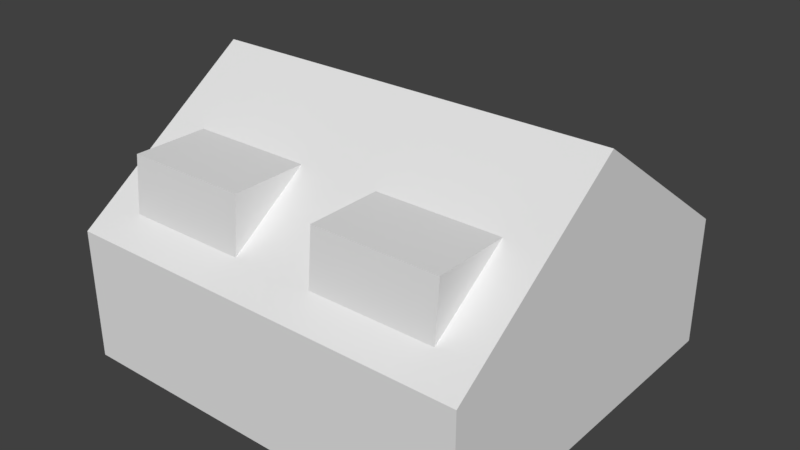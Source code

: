 # Source: SchoenbSued1.blend  (saved by Blender 2.79.7; exported with 4.5.12 LTS)
import bpy
from mathutils import Matrix  # noqa: F401  (used for matrix-valued properties, if any)

bpy.ops.wm.read_factory_settings(use_empty=True)
scene = bpy.context.scene
scene.name = 'Scene'

# ---- collections
col_collection_1 = bpy.data.collections.new('Collection 1'); scene.collection.children.link(col_collection_1)

# ---- materials (node trees are filled in below, after node groups)
mat_material = bpy.data.materials.new('Material')
mat_material.alpha_threshold = 0.0
mat_material.use_transparent_shadow = False
mat_material.roughness = 0.5
mat_material.line_color = (0.0, 0.0, 0.0, 1.0)

# ---- material node trees

# ---- world
world_world = bpy.data.worlds.new('World'); scene.world = world_world
world_world.color = (0.05088, 0.05088, 0.05088)
world_world.use_sun_shadow = False
world_world.sun_shadow_jitter_overblur = 0.0

# ---- meshes
me_cube = bpy.data.meshes.new('Cube')
me_cube.from_pydata([(5.5, 5.0, -1.75), (5.5, -5.0, -1.75), (-5.5, -5.0, -1.75), (-5.5, 5.0, -1.75), (5.5, 5.0, 1.75), (5.5, -5.0, 1.75), (-5.5, 5.0, 1.75), (5.5, -2.98e-07, -1.75), (-5.5, 1.49e-06, -1.75), (5.5, -2.682e-06, 5.25), (5.5, -4.261, -1.75), (5.5, -4.261, 2.267), (-5.5, -4.261, -1.75), (-5.5, -2.131, -1.75), (-5.5, -2.131, 3.759), (5.5, -2.131, -1.75), (5.5, -2.131, 3.759), (4.4, 5.0, -1.75), (3.3, 5.0, -1.75), (2.2, 5.0, -1.75), (1.1, 5.0, -1.75), (7.376e-07, 5.0, -1.75), (-1.1, 5.0, -1.75), (-2.2, 5.0, -1.75), (-3.3, 5.0, -1.75), (-4.4, 5.0, -1.75), (4.4, -5.0, -1.75), (3.3, -5.0, -1.75), (2.2, -5.0, -1.75), (1.1, -5.0, -1.75), (-1.639e-07, -5.0, -1.75), (-1.1, -5.0, -1.75), (-2.2, -5.0, -1.75), (-3.3, -5.0, -1.75), (-4.4, -5.0, -1.75), (4.4, 5.0, 1.75), (3.3, 5.0, 1.75), (2.2, 5.0, 1.75), (1.1, 5.0, 1.75), (1.311e-06, 5.0, 1.75), (-1.1, 5.0, 1.75), (-2.2, 5.0, 1.75), (-3.3, 5.0, 1.75), (-4.4, 5.0, 1.75), (4.4, -5.0, 1.75), (3.3, -5.0, 1.75), (2.2, -5.0, 1.75), (1.1, -5.0, 1.75), (-2.95e-06, -5.0, 1.75), (-1.1, -5.0, 1.75), (-2.2, -5.0, 1.75), (-3.3, -5.0, 1.75), (-3.3, 1.788e-07, 5.25), (-2.2, -1.788e-07, 5.25), (-1.1, -5.364e-07, 5.25), (-6.557e-07, -8.941e-07, 5.25), (1.1, -1.252e-06, 5.25), (2.2, -1.609e-06, 5.25), (3.3, -1.967e-06, 5.25), (4.4, -2.325e-06, 5.25), (-1.1, -4.261, 2.267), (-2.377e-06, -4.261, 2.267), (1.1, -4.261, 2.267), (2.2, -4.261, 2.267), (3.3, -4.261, 2.267), (4.4, -4.261, 2.267), (-1.1, -2.131, 3.759), (-1.639e-06, -2.131, 3.759), (1.1, -2.131, 3.759), (2.2, -2.131, 3.759), (4.4, -2.131, 3.759), (-2.2, -2.131, 3.759), (-2.2, -4.261, 2.267), (-3.3, -2.131, 3.759), (-4.4, -4.261, 2.267), (-3.3, -4.261, 2.267), (-4.4, -4.131, 3.759), (-3.3, -4.131, 3.759), (-2.2, -4.131, 3.759), (-1.1, -4.131, 3.759), (3.3, -2.131, 3.759), (1.1, -4.131, 3.759), (2.2, -4.131, 3.759), (3.3, -4.131, 3.759), (4.4, -4.131, 3.759), (-5.5, 8.941e-07, 5.25), (-4.4, 5.364e-07, 5.25), (-4.4, -2.131, 3.759), (-4.4, -5.0, 1.75), (-5.5, -5.0, 1.75), (-5.5, -4.261, 2.267)], [], [(9, 16, 11, 5, 1, 10, 15, 7, 0, 4), (90, 14, 85, 6, 3, 8, 13, 12, 2, 89), (59, 58, 57, 56, 55, 54, 53, 52, 86, 87, 73, 71, 66, 67, 68, 69, 80, 70, 16, 9), (16, 70, 65, 11), (65, 70, 84), (62, 81, 68), (63, 64, 65, 84, 83, 82, 81, 62), (68, 67, 61, 62), (67, 66, 60, 61), (36, 37, 38, 39, 40, 41, 42, 43, 6, 85, 86, 52, 53, 54, 55, 56, 57, 58, 59, 9, 4, 35), (23, 24, 25, 3, 6, 43, 42, 41, 40, 39, 38, 37, 36, 35, 4, 0, 17, 18, 19, 20, 21, 22), (50, 51, 88, 89, 2, 34, 33, 32, 31, 30, 29, 28, 27, 26, 1, 5, 44, 45, 46, 47, 48, 49), (11, 65, 44, 5), (65, 64, 45, 44), (64, 63, 46, 45), (63, 62, 47, 46), (62, 61, 48, 47), (61, 60, 49, 48), (60, 72, 50, 49), (72, 75, 51, 50), (75, 74, 88, 51), (71, 73, 87, 76, 77, 78, 79, 66), (87, 74, 76), (77, 76, 74, 75, 72, 60, 79, 78), (60, 66, 79), (68, 69, 80, 70, 84, 83, 82, 81), (74, 90, 89, 88), (87, 14, 90, 74), (86, 85, 14, 87)])
_uv = me_cube.uv_layers.new(name='UVMap')
_uv.uv.foreach_set('vector', [0.2468, 0.3264, 0.1681, 0.2541, 0.09386, 0.1843, 0.06759, 0.1585, 0.06779, 0.007306, 0.09541, 0.008081, 0.171, 0.007112, 0.2442, 0.007306, 0.4236, 0.007693, 0.422, 0.151, 0.8629, 0.1962, 0.7915, 0.2604, 0.7253, 0.3224, 0.5493, 0.156, 0.5449, 0.007968, 0.7248, 0.009579, 0.7922, 0.008696, 0.8627, 0.008469, 0.9021, 0.007197, 0.8992, 0.1602, 0.8483, 0.9965, 0.7573, 0.9965, 0.6664, 0.9965, 0.5754, 0.9965, 0.4845, 0.9965, 0.3935, 0.9965, 0.3026, 0.9965, 0.2116, 0.9965, 0.1207, 0.9965, 0.1121, 0.8431, 0.2067, 0.8431, 0.3014, 0.8431, 0.396, 0.8431, 0.4907, 0.8431, 0.5854, 0.8431, 0.68, 0.8431, 0.7747, 0.8431, 0.8693, 0.8431, 0.964, 0.8431, 0.9392, 0.9965, 0.01892, 0.8453, 0.0587, 0.8527, 0.04562, 0.6319, 0.00293, 0.6349, 0.1022, 0.7192, 0.1022, 0.7223, 0.101, 0.7217, 0.09985, 0.7192, 0.101, 0.7217, 0.09985, 0.7223, 0.6609, 0.6736, 0.7927, 0.673, 0.9241, 0.6733, 0.925, 0.7869, 0.7859, 0.7886, 0.6559, 0.7886, 0.5241, 0.7892, 0.5275, 0.6758, 0.519, 0.7843, 0.494, 0.7827, 0.4951, 0.6373, 0.5212, 0.6394, 0.494, 0.7827, 0.4689, 0.7811, 0.4689, 0.6352, 0.4951, 0.6373, 0.1998, 0.6305, 0.2982, 0.6305, 0.3967, 0.6305, 0.4951, 0.6305, 0.5936, 0.6305, 0.692, 0.6305, 0.7905, 0.6305, 0.8889, 0.6305, 0.9874, 0.6305, 0.9534, 0.9934, 0.8617, 0.9934, 0.77, 0.9934, 0.6783, 0.9934, 0.5866, 0.9934, 0.4948, 0.9934, 0.4031, 0.9934, 0.3114, 0.9934, 0.2197, 0.9934, 0.128, 0.9934, 0.03628, 0.9934, 0.002877, 0.6305, 0.1013, 0.6305, 0.6657, 0.3346, 0.751, 0.3346, 0.8363, 0.3346, 0.9165, 0.3339, 0.9164, 0.6253, 0.8363, 0.6248, 0.751, 0.6248, 0.6657, 0.6248, 0.5804, 0.6248, 0.4951, 0.6248, 0.4098, 0.6248, 0.3245, 0.6248, 0.2392, 0.6248, 0.1539, 0.6248, 0.0686, 0.6248, 0.0686, 0.3346, 0.1539, 0.3346, 0.2392, 0.3346, 0.3245, 0.3346, 0.4098, 0.3346, 0.4951, 0.3346, 0.5804, 0.3346, 0.3231, 0.6258, 0.2383, 0.6258, 0.1535, 0.6258, 0.06874, 0.6258, 0.06874, 0.334, 0.1535, 0.334, 0.2383, 0.334, 0.3231, 0.334, 0.4079, 0.334, 0.4927, 0.334, 0.5775, 0.334, 0.6623, 0.334, 0.7471, 0.334, 0.8319, 0.334, 0.9167, 0.334, 0.9167, 0.6258, 0.8319, 0.6258, 0.7471, 0.6258, 0.6623, 0.6258, 0.5775, 0.6258, 0.4927, 0.6258, 0.4079, 0.6258, 0.05097, 0.6896, 0.008152, 0.6877, 0.0133, 0.6405, 0.05728, 0.6427, 0.05209, 0.6888, 0.007609, 0.6868, 0.01168, 0.639, 0.05738, 0.6412, 0.05513, 0.6888, 0.006317, 0.6867, 0.009382, 0.6356, 0.05956, 0.6379, 0.05434, 0.6905, 0.008495, 0.6924, 0.01032, 0.64, 0.05775, 0.6389, 0.05034, 0.6937, 0.007217, 0.6875, 0.01632, 0.6404, 0.06084, 0.6475, 0.05406, 0.6902, 0.009065, 0.6851, 0.007098, 0.6359, 0.0585, 0.6384, 0.05387, 0.6841, 0.00737, 0.6839, 0.006991, 0.6363, 0.0552, 0.6373, 0.05068, 0.6824, 0.006653, 0.6817, 0.005245, 0.6383, 0.05093, 0.6397, 0.0585, 0.6832, 0.006484, 0.6854, 0.002763, 0.6344, 0.05733, 0.6336, 0.3243, 0.9923, 0.1989, 0.9915, 0.0734, 0.9907, 0.06091, 0.8763, 0.1965, 0.8772, 0.3319, 0.8782, 0.4671, 0.8791, 0.4495, 0.9931, 0.1038, 0.7236, 0.101, 0.7223, 0.1037, 0.7223, 0.1934, 0.7874, 0.0607, 0.7871, 0.06211, 0.6724, 0.1933, 0.6726, 0.3258, 0.6733, 0.4593, 0.6736, 0.463, 0.7884, 0.3266, 0.7892, 0.1033, 0.7192, 0.1033, 0.7223, 0.1022, 0.7217, 0.06161, 0.9897, 0.1939, 0.992, 0.326, 0.9943, 0.4578, 0.9966, 0.4729, 0.8728, 0.3353, 0.8703, 0.1976, 0.8678, 0.05956, 0.8653, 0.04219, 0.6874, 0.01019, 0.6823, 0.002601, 0.639, 0.04633, 0.6364, 0.05566, 0.8564, 0.01882, 0.8575, 0.006699, 0.6997, 0.04994, 0.6967, 0.1207, 0.9965, 0.02973, 0.9965, 0.0174, 0.8431, 0.1121, 0.8431])
me_cube.materials.append(mat_material)
me_cube.use_remesh_preserve_volume = False
me_cube.use_remesh_preserve_attributes = False
me_cube.use_mirror_vertex_groups = False
me_cube.update()

# ---- objects
ob_1_800_geb = bpy.data.objects.new('1_800_Geb', me_cube)

# ---- transforms, parenting, visibility, modifiers, constraints
ob_1_800_geb.location = (0.0, 0.0, 1.75)
ob_1_800_geb.lock_rotations_4d = False
ob_1_800_geb.empty_display_type = 'ARROWS'
ob_1_800_geb.lineart.crease_threshold = 0.0

# ---- collection membership
col_collection_1.objects.link(ob_1_800_geb)

# ---- scene / render settings (as saved in the file)
scene.frame_start = 1; scene.frame_end = 250; scene.frame_set(1)
scene.render.engine = 'BLENDER_EEVEE_NEXT'
scene.render.resolution_percentage = 50
scene.render.dither_intensity = 0.0
scene.cycles.use_denoising = False
scene.cycles.samples = 128
scene.cycles.sampling_pattern = 'TABULATED_SOBOL'
scene.cycles.use_adaptive_sampling = False
scene.cycles.use_light_tree = False
scene.view_settings.view_transform = 'Standard'
bpy.context.view_layer.update()

# ---- added for rendering (the .blend has no active camera and no usable light): camera, sun
cam_auto = bpy.data.cameras.new('AutoCamera')
cam_auto.lens = 50.0
cam_auto.sensor_width = 36.0
cam_auto.clip_end = 1000.0
ob_auto_camera = bpy.data.objects.new('AutoCamera', cam_auto)
scene.collection.objects.link(ob_auto_camera)
ob_auto_camera.location = (15.203, -18.2436, 15.6624)
ob_auto_camera.rotation_euler = (1.09748, -7.21219e-08, 0.694738)
scene.camera = ob_auto_camera
light_auto_sun = bpy.data.lights.new('AutoSun', 'SUN')
light_auto_sun.energy = 3.0
light_auto_sun.angle = 0.0523599
ob_auto_sun = bpy.data.objects.new('AutoSun', light_auto_sun)
scene.collection.objects.link(ob_auto_sun)
ob_auto_sun.rotation_euler = (0.872665, 0.174533, 0.523599)
bpy.context.view_layer.update()
